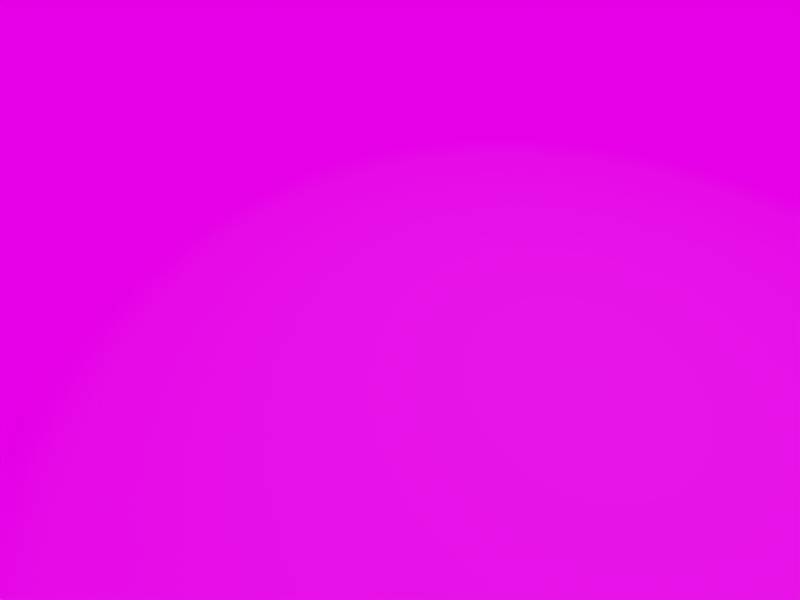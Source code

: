 # Source: previs.blend  (saved by Blender 2.79.0; exported with 4.5.12 LTS)
import bpy
from mathutils import Matrix  # noqa: F401  (used for matrix-valued properties, if any)

bpy.ops.wm.read_factory_settings(use_empty=True)
scene = bpy.context.scene
scene.name = 'Scene'

# ---- collections
col_collection_1 = bpy.data.collections.new('Collection 1'); scene.collection.children.link(col_collection_1)
col_collection_2 = bpy.data.collections.new('Collection 2'); scene.collection.children.link(col_collection_2)
col_collection_3 = bpy.data.collections.new('Collection 3'); scene.collection.children.link(col_collection_3)

# ---- images (referenced by path relative to the original .blend; pixels are not part of the script)
import os
ASSET_DIR = os.environ.get("B2B_ASSET_DIR", "")  # directory of the original .blend (textures are referenced by path, not embedded)
HERE = os.path.dirname(os.path.abspath(__file__))  # packed textures are extracted next to this script under _unpacked/

def load_image(name, relpath, width, height, colorspace="sRGB"):
    """Load a texture the original file referenced (path relative to the .blend, or extracted next to this script)."""
    p = next((c for c in (os.path.join(HERE, relpath), os.path.join(ASSET_DIR, relpath)) if relpath and os.path.exists(c)), "")
    if p:
        img = bpy.data.images.load(p, check_existing=True)
        img.name = name
    else:  # same state as the original file: an image datablock whose file is absent (Cycles renders it pink)
        img = bpy.data.images.new(name, width, height)
        img.source = "FILE"
        img.filepath = "//" + (relpath or name)
    img.colorspace_settings.name = colorspace
    return img
img_3dprintsimulator_normalmap2k_png = load_image('3DPrintSimulator_NormalMap2K.png', '3DPrintSimulator_NormalMap2K.png', 1024, 1024, 'Non-Color')
img_canada_montreal_thea_exr = load_image('canada_montreal_thea.exr', 'canada_montreal_thea.exr', 1024, 1024, 'Linear Rec.709')

# ---- materials (node trees are filled in below, after node groups)
mat_metal = bpy.data.materials.new('Metal')
mat_metal.alpha_threshold = 0.0
mat_metal.roughness = 0.5
mat_3dprint = bpy.data.materials.new('3dprint')
mat_3dprint.alpha_threshold = 0.0
mat_3dprint.roughness = 0.5

# ---- material node trees
mat_metal.use_nodes = True; mat_metal.node_tree.nodes.clear()
_N = mat_metal.node_tree.nodes; _L = mat_metal.node_tree.links
n0 = _N.new('ShaderNodeOutputMaterial'); n0.name = 'Material Output'; n0.location = (300, 300)
n1 = _N.new('ShaderNodeBsdfAnisotropic'); n1.name = 'Glossy BSDF'; n1.location = (10, 300)
n1.distribution = 'GGX'
n1.inputs[0].default_value = (0.477, 0.477, 0.477, 1.0)
n1.inputs[1].default_value = 0.0
_L.new(n1.outputs[0], n0.inputs[0])
n0.is_active_output = True
mat_3dprint.use_nodes = True; mat_3dprint.node_tree.nodes.clear()
_N = mat_3dprint.node_tree.nodes; _L = mat_3dprint.node_tree.links
n0 = _N.new('ShaderNodeOutputMaterial'); n0.name = 'Material Output'; n0.location = (516, 300)
n1 = _N.new('ShaderNodeMixShader'); n1.name = 'Mix Shader.001'; n1.location = (76, 354)
n1.inputs[0].default_value = 0.3545
n2 = _N.new('ShaderNodeBsdfDiffuse'); n2.name = 'Diffuse BSDF'; n2.location = (-143, 461)
n2.inputs[0].default_value = (0.8, 0.3429, 0.004585, 1.0)
n3 = _N.new('ShaderNodeTexImage'); n3.name = 'Image Texture'; n3.location = (-713, 196)
n3.width = 140
n3.image = img_3dprintsimulator_normalmap2k_png
n4 = _N.new('ShaderNodeTexCoord'); n4.name = 'Texture Coordinate'; n4.location = (-923, 220)
n5 = _N.new('ShaderNodeMixShader'); n5.name = 'Mix Shader'; n5.location = (310, 230)
n5.inputs[0].default_value = 0.7273
n6 = _N.new('ShaderNodeNormalMap'); n6.name = 'Normal Map'; n6.location = (-486, 143)
n6.inputs[0].default_value = 0.3
n7 = _N.new('ShaderNodeSubsurfaceScattering'); n7.name = 'Subsurface Scattering'; n7.location = (-142, 163)
n7.width = 155
n7.falloff = 'BURLEY'
n7.inputs[0].default_value = (0.8, 0.03661, 0.01773, 1.0)
n7.inputs[2].default_value = (1.0, 1.0, 1.0)
n8 = _N.new('ShaderNodeBsdfAnisotropic'); n8.name = 'Glossy BSDF'; n8.location = (-144, 319)
n8.distribution = 'GGX'
n8.inputs[0].default_value = (0.8, 0.6665, 0.2414, 1.0)
n8.inputs[1].default_value = 0.4472
n9 = _N.new('ShaderNodeNewGeometry'); n9.name = 'Geometry'; n9.location = (-364, -52)
_L.new(n1.outputs[0], n5.inputs[1])
_L.new(n3.outputs[0], n6.inputs[1])
_L.new(n6.outputs[0], n7.inputs[6])
_L.new(n6.outputs[0], n8.inputs[4])
_L.new(n6.outputs[0], n2.inputs[2])
_L.new(n7.outputs[0], n1.inputs[2])
_L.new(n8.outputs[0], n1.inputs[1])
_L.new(n1.outputs[0], n0.inputs[0])
_L.new(n9.outputs[7], n7.inputs[1])
_L.new(n4.outputs[0], n3.inputs[0])
n0.is_active_output = True

# ---- world
world_world = bpy.data.worlds.new('World'); scene.world = world_world
world_world.use_nodes = True; world_world.node_tree.nodes.clear()
_N = world_world.node_tree.nodes; _L = world_world.node_tree.links
n0 = _N.new('ShaderNodeOutputWorld'); n0.name = 'World Output'; n0.location = (300, 300)
n1 = _N.new('ShaderNodeBackground'); n1.name = 'Background'; n1.location = (10, 300)
n2 = _N.new('ShaderNodeTexEnvironment'); n2.name = 'Environment Texture'; n2.location = (-180, 300)
n2.width = 140
n2.image = img_canada_montreal_thea_exr
_L.new(n1.outputs[0], n0.inputs[0])
_L.new(n2.outputs[0], n1.inputs[0])
n0.is_active_output = True
world_world.color = (0.05088, 0.05088, 0.05088)
world_world.use_sun_shadow = False
world_world.sun_shadow_jitter_overblur = 0.0
world_world.cycles.sampling_method = 'MANUAL'

# ---- cameras
cam_camera_001 = bpy.data.cameras.new('Camera.001')
cam_camera_001.clip_end = 100.0
cam_camera_001.lens = 17.15
cam_camera_001.sensor_width = 32.0
cam_camera_001.sensor_height = 18.0
cam_camera_001.display_size = 2.0
cam_camera_001.lens_unit = 'FOV'
cam_camera_001.dof.focus_distance = 0.0

# ---- lights
light_spot = bpy.data.lights.new('Spot', 'SPOT')
light_spot.transmission_factor = 0.0
light_spot.energy = 100.0
light_spot.shadow_buffer_clip_start = 0.5
light_spot.shadow_soft_size = 0.1
light_spot.shadow_maximum_resolution = 0.006
light_spot.use_absolute_resolution = True
light_spot.spot_size = 1.6

# ---- meshes
me_blade = bpy.data.meshes.new('blade')
me_blade.from_pydata([], [], [])
me_blade.materials.append(None)
me_blade.update()
me_m4nut = bpy.data.meshes.new('m4nut')
me_m4nut.from_pydata([], [], [])
me_m4nut.materials.append(None)
me_m4nut.update()
me_m4x40 = bpy.data.meshes.new('m4x40')
me_m4x40.from_pydata([], [], [])
me_m4x40.materials.append(None)
me_m4x40.update()
me_bladeretainerouter = bpy.data.meshes.new('BladeRetainerOuter')
me_bladeretainerouter.from_pydata([], [], [])
me_bladeretainerouter.materials.append(None)
me_bladeretainerouter.update()
me_bladeretainerinner = bpy.data.meshes.new('BladeRetainerInner')
me_bladeretainerinner.from_pydata([], [], [])
me_bladeretainerinner.materials.append(None)
me_bladeretainerinner.update()
me_base = bpy.data.meshes.new('Base')
me_base.from_pydata([], [], [])
me_base.materials.append(None)
me_base.update()
me_slider = bpy.data.meshes.new('Slider')
me_slider.from_pydata([], [], [])
me_slider.materials.append(None)
me_slider.update()
me_retainer = bpy.data.meshes.new('Retainer')
me_retainer.from_pydata([], [], [])
me_retainer.materials.append(None)
me_retainer.update()
me_handle = bpy.data.meshes.new('Handle')
me_handle.from_pydata([], [], [])
me_handle.materials.append(None)
me_handle.update()
me_plane = bpy.data.meshes.new('Plane')
me_plane.from_pydata([(-1.0, -1.0, 0.0), (1.0, -1.0, 0.0), (-1.0, 1.0, 0.0), (1.0, 1.0, 0.0)], [], [(0, 1, 3, 2)])
me_plane.use_remesh_preserve_volume = False
me_plane.use_remesh_preserve_attributes = False
me_plane.use_mirror_vertex_groups = False
me_plane.update()

# ---- objects
ob_cube_005 = bpy.data.objects.new('Cube.005', me_blade)
ob_nut_002 = bpy.data.objects.new('Nut.002', me_m4nut)
ob_nut_001 = bpy.data.objects.new('Nut.001', me_m4nut)
ob_bolt_002 = bpy.data.objects.new('Bolt.002', me_m4x40)
ob_bolt_001 = bpy.data.objects.new('Bolt.001', me_m4x40)
ob_bolt = bpy.data.objects.new('Bolt', me_m4x40)
ob_nut = bpy.data.objects.new('Nut', me_m4nut)
ob_cube_001 = bpy.data.objects.new('Cube.001', me_bladeretainerouter)
ob_cube = bpy.data.objects.new('Cube', me_bladeretainerinner)
ob_assembly_001 = bpy.data.objects.new('Assembly.001', me_base)
ob_cube_004 = bpy.data.objects.new('Cube.004', me_slider)
ob_cube_003 = bpy.data.objects.new('Cube.003', me_retainer)
ob_cube_002 = bpy.data.objects.new('Cube.002', me_handle)
ob_camera = bpy.data.objects.new('Camera', cam_camera_001)
ob_spot = bpy.data.objects.new('Spot', light_spot)
ob_plane = bpy.data.objects.new('Plane', me_plane)

# ---- transforms, parenting, visibility, modifiers, constraints
ob_cube_005.location = (-0.4, -3.0, 0.0)
ob_cube_005.rotation_euler = (1.571, -1.571, 0.0)
ob_cube_005.lineart.crease_threshold = 0.0
ob_cube_005.material_slots[0].link = 'OBJECT'; ob_cube_005.material_slots[0].material = mat_metal
ob_nut_002.location = (0.0, -2.5, 1.45)
ob_nut_002.rotation_euler = (-1.571, -0.5236, -7.757e-08)
ob_nut_002.lineart.crease_threshold = 0.0
ob_nut_002.material_slots[0].link = 'OBJECT'; ob_nut_002.material_slots[0].material = mat_metal
ob_nut_001.location = (-1.0, -2.5, 1.45)
ob_nut_001.rotation_euler = (-1.571, -0.5236, -7.757e-08)
ob_nut_001.lineart.crease_threshold = 0.0
ob_nut_001.material_slots[0].link = 'OBJECT'; ob_nut_001.material_slots[0].material = mat_metal
ob_bolt_002.location = (-5.96e-08, -1.9, 1.45)
ob_bolt_002.rotation_euler = (1.571, 0.5236, -3.142)
ob_bolt_002.lineart.crease_threshold = 0.0
ob_bolt_002.material_slots[0].link = 'OBJECT'; ob_bolt_002.material_slots[0].material = mat_metal
ob_bolt_001.location = (1.0, 0.7, 1.45)
ob_bolt_001.rotation_euler = (1.571, -0.0, 0.0)
ob_bolt_001.lineart.crease_threshold = 0.0
ob_bolt_001.material_slots[0].link = 'OBJECT'; ob_bolt_001.material_slots[0].material = mat_metal
ob_bolt.location = (-0.9, 0.7, 1.45)
ob_bolt.rotation_euler = (1.571, -0.0, 0.0)
ob_bolt.lineart.crease_threshold = 0.0
ob_bolt.material_slots[0].link = 'OBJECT'; ob_bolt.material_slots[0].material = mat_metal
ob_nut.location = (1.0, -2.5, 1.45)
ob_nut.rotation_euler = (-1.571, -0.5236, -7.757e-08)
ob_nut.lineart.crease_threshold = 0.0
ob_nut.material_slots[0].link = 'OBJECT'; ob_nut.material_slots[0].material = mat_metal
ob_cube_001.parent = ob_cube_004
ob_cube_001.matrix_parent_inverse = Matrix(((-1.0, -3.258e-07, -1.694e-21, -5.865e-07), (-2.842e-14, 1.192e-07, 1.0, -1.01), (-3.258e-07, 1.0, -4.371e-08, 1.8), (0.0, 0.0, 0.0, 1.0)))
ob_cube_001.location = (0.0, -2.2, 1.04)
ob_cube_001.rotation_euler = (1.571, -2.22e-16, 3.142)
ob_cube_001.lineart.crease_threshold = 0.0
ob_cube_001.material_slots[0].link = 'OBJECT'; ob_cube_001.material_slots[0].material = mat_3dprint
ob_cube.parent = ob_cube_004
ob_cube.matrix_parent_inverse = Matrix(((-1.0, -3.258e-07, -1.694e-21, -5.865e-07), (-2.842e-14, 1.192e-07, 1.0, -1.01), (-3.258e-07, 1.0, -4.371e-08, 1.8), (0.0, 0.0, 0.0, 1.0)))
ob_cube.location = (0.0, -1.8, 1.0)
ob_cube.rotation_euler = (1.571, -2.22e-16, -2.22e-16)
ob_cube.lineart.crease_threshold = 0.0
ob_cube.material_slots[0].link = 'OBJECT'; ob_cube.material_slots[0].material = mat_3dprint
ob_assembly_001.location = (0.0, 0.0, 0.0)
ob_assembly_001.rotation_euler = (1.571, -0.0, 0.0)
ob_assembly_001.lineart.crease_threshold = 0.0
ob_assembly_001.material_slots[0].link = 'OBJECT'; ob_assembly_001.material_slots[0].material = mat_3dprint
ob_cube_004.location = (0.0, -2.8, 1.01)
ob_cube_004.rotation_euler = (1.571, -0.0, 3.142)
ob_cube_004.lineart.crease_threshold = 0.0
ob_cube_004.material_slots[0].link = 'OBJECT'; ob_cube_004.material_slots[0].material = mat_3dprint
ob_cube_003.location = (0.0, 1.0, 1.45)
ob_cube_003.rotation_euler = (1.571, -2.22e-16, 3.142)
ob_cube_003.lineart.crease_threshold = 0.0
ob_cube_003.material_slots[0].link = 'OBJECT'; ob_cube_003.material_slots[0].material = mat_3dprint
ob_cube_002.location = (0.0, 2.3, 1.45)
ob_cube_002.rotation_euler = (1.571, -2.22e-16, 2.22e-16)
ob_cube_002.lineart.crease_threshold = 0.0
ob_cube_002.material_slots[0].link = 'OBJECT'; ob_cube_002.material_slots[0].material = mat_3dprint
ob_camera.location = (8.62, 2.124, 11.41)
ob_camera.rotation_euler = (0.7713, -7.926e-07, 1.862)
ob_camera.scale = (1.0, 1.0, 1.0)
ob_camera.lineart.crease_threshold = 0.0
ob_spot.location = (-0.252, 5.4, 16.45)
ob_spot.lineart.crease_threshold = 0.0
ob_plane.location = (0.0, 0.0, 0.0)
ob_plane.scale = (80.81, 80.81, 80.81)
ob_plane.lineart.crease_threshold = 0.0

# ---- collection membership
col_collection_1.objects.link(ob_cube_005)
col_collection_1.objects.link(ob_nut_002)
col_collection_1.objects.link(ob_nut_001)
col_collection_1.objects.link(ob_bolt_002)
col_collection_1.objects.link(ob_bolt_001)
col_collection_1.objects.link(ob_bolt)
col_collection_1.objects.link(ob_nut)
col_collection_1.objects.link(ob_cube_001)
col_collection_1.objects.link(ob_cube)
col_collection_2.objects.link(ob_assembly_001)
col_collection_3.objects.link(ob_cube_004)
col_collection_3.objects.link(ob_cube_003)
col_collection_3.objects.link(ob_cube_002)
col_collection_3.objects.link(ob_camera)
col_collection_3.objects.link(ob_spot)
col_collection_3.objects.link(ob_plane)

# ---- scene / render settings (as saved in the file)
scene.camera = ob_camera
scene.frame_start = 1; scene.frame_end = 250; scene.frame_set(1)
scene.render.engine = 'CYCLES'
scene.render.resolution_x = 640
scene.render.resolution_y = 480
scene.render.dither_intensity = 0.0
scene.cycles.use_denoising = False
scene.cycles.samples = 128
scene.cycles.sampling_pattern = 'TABULATED_SOBOL'
scene.cycles.use_adaptive_sampling = False
scene.cycles.use_light_tree = False
scene.cycles.caustics_reflective = False
scene.cycles.caustics_refractive = False
scene.cycles.blur_glossy = 0.0
scene.cycles.max_bounces = 6
scene.cycles.transmission_bounces = 0
scene.cycles.transparent_max_bounces = 0
scene.cycles.sample_clamp_indirect = 0.0
scene.cycles.debug_bvh_type = 'STATIC_BVH'
scene.view_settings.view_transform = 'Standard'
bpy.context.view_layer.update()
